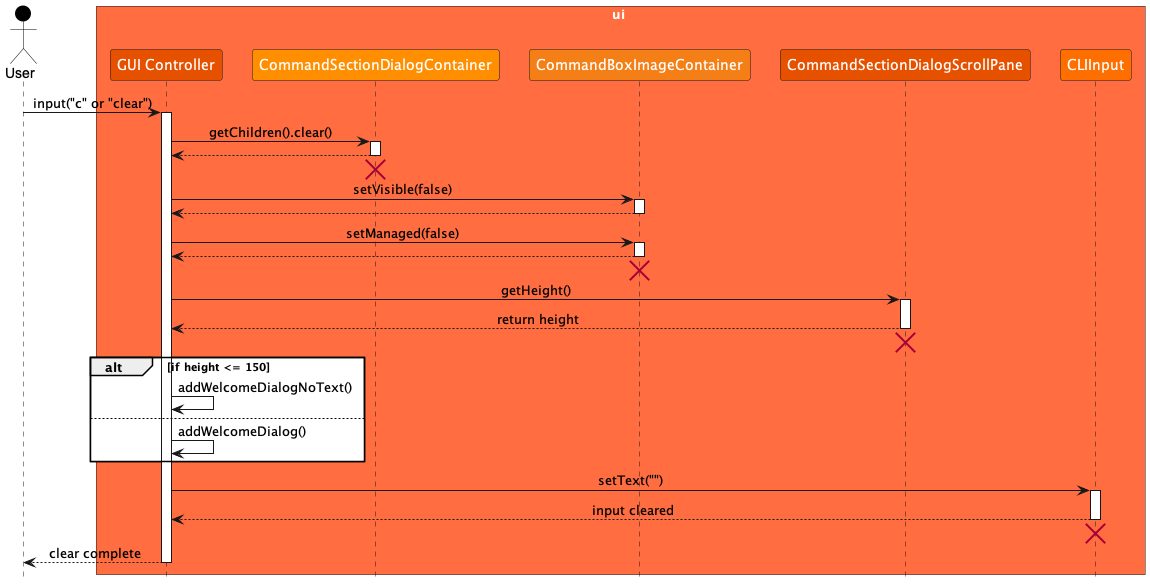

The diagram above was rendered by PlantUML. Its source (embedded in the PNG):
@startuml
!include style.puml
skinparam ArrowFontStyle plain
!define GUI_CONTROLLER_COLOR #E65100
!define GUI_BOX_COLOR #FF6D41
!define DIALOG_CONTAINER_COLOR #FF8F00
!define IMAGE_CONTAINER_COLOR #F57F17
!define SCROLLPANE_COLOR #E65100
!define CLIINPUT_COLOR #FF6F00

actor User as user USER_COLOR
box ui GUI_BOX_COLOR
participant "GUI Controller" as controller GUI_CONTROLLER_COLOR
participant "CommandSectionDialogContainer" as dialogContainer DIALOG_CONTAINER_COLOR
participant "CommandBoxImageContainer" as imageContainer IMAGE_CONTAINER_COLOR
participant "CommandSectionDialogScrollPane" as scrollPane SCROLLPANE_COLOR
participant "CLIInput" as cliInput CLIINPUT_COLOR
end box

user -> controller : input("c" or "clear")
activate controller

controller -> dialogContainer : getChildren().clear()
activate dialogContainer
dialogContainer --> controller
deactivate dialogContainer
dialogContainer --[hidden]> controller :
destroy dialogContainer

controller -> imageContainer : setVisible(false)
activate imageContainer
imageContainer --> controller
deactivate imageContainer

controller -> imageContainer : setManaged(false)
activate imageContainer
imageContainer --> controller
deactivate imageContainer
imageContainer --[hidden]> controller :
destroy imageContainer

controller -> scrollPane : getHeight()
activate scrollPane
scrollPane --> controller : return height
deactivate scrollPane
scrollPane --[hidden]> controller :
destroy scrollPane

alt if height <= 150
    controller -> controller : addWelcomeDialogNoText()
else
    controller -> controller : addWelcomeDialog()
end

controller -> cliInput : setText("")
activate cliInput
cliInput --> controller : input cleared
deactivate cliInput
cliInput --[hidden]> controller :
destroy cliInput

controller --> user : clear complete
deactivate controller
@enduml